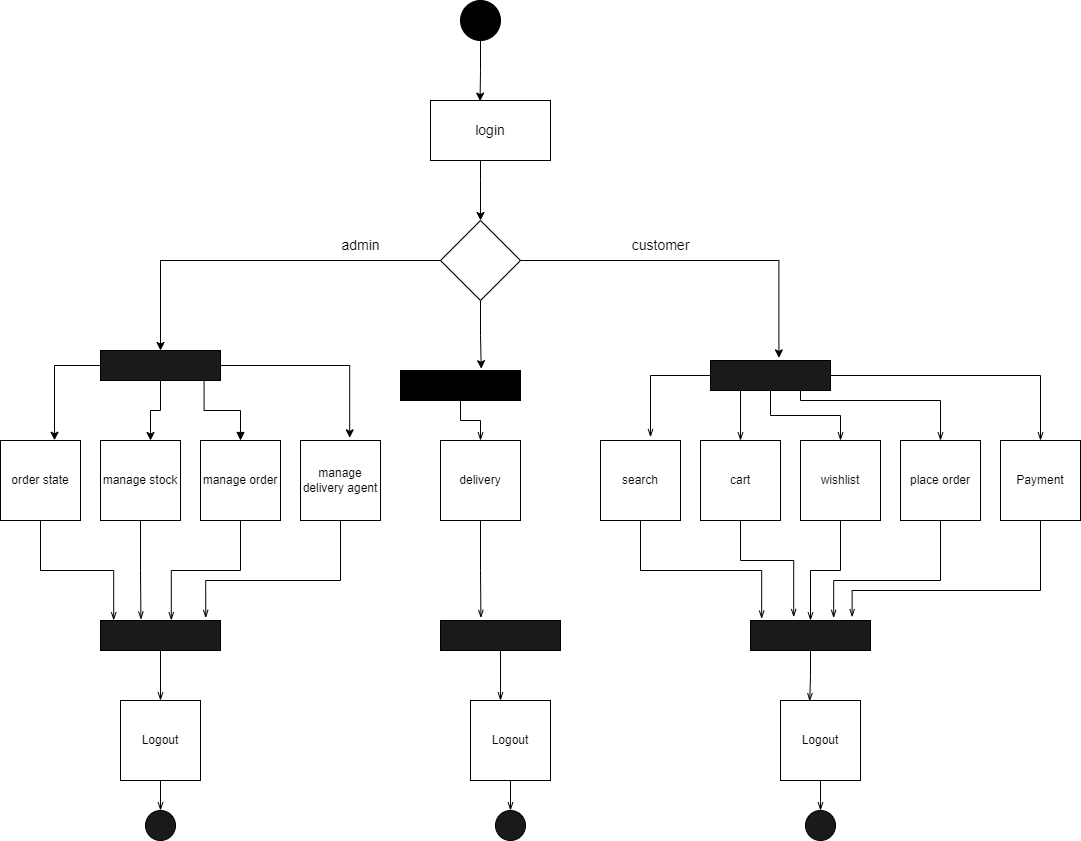

The diagram above was exported from draw.io. Its source (the exported page's mxGraphModel, read from the mxfile embedded in the PNG):
<mxGraphModel dx="1278" dy="539" grid="1" gridSize="10" guides="1" tooltips="1" connect="1" arrows="1" fold="1" page="1" pageScale="1" pageWidth="850" pageHeight="1100" math="0" shadow="0">
  <root>
    <mxCell id="0" />
    <mxCell id="1" parent="0" />
    <mxCell id="aPvqLLYT-_Ii6zD3nZck-23" style="edgeStyle=orthogonalEdgeStyle;rounded=0;orthogonalLoop=1;jettySize=auto;html=1;entryX=0.413;entryY=0.01;entryDx=0;entryDy=0;entryPerimeter=0;" parent="1" source="aPvqLLYT-_Ii6zD3nZck-1" target="aPvqLLYT-_Ii6zD3nZck-7" edge="1">
      <mxGeometry relative="1" as="geometry" />
    </mxCell>
    <mxCell id="aPvqLLYT-_Ii6zD3nZck-1" value="" style="ellipse;whiteSpace=wrap;html=1;aspect=fixed;fillColor=#000000;" parent="1" vertex="1">
      <mxGeometry x="460" y="30" width="40" height="40" as="geometry" />
    </mxCell>
    <mxCell id="aPvqLLYT-_Ii6zD3nZck-24" style="edgeStyle=orthogonalEdgeStyle;rounded=0;orthogonalLoop=1;jettySize=auto;html=1;entryX=0.5;entryY=0;entryDx=0;entryDy=0;" parent="1" source="aPvqLLYT-_Ii6zD3nZck-7" target="aPvqLLYT-_Ii6zD3nZck-10" edge="1">
      <mxGeometry relative="1" as="geometry">
        <Array as="points">
          <mxPoint x="480" y="210" />
          <mxPoint x="480" y="210" />
        </Array>
      </mxGeometry>
    </mxCell>
    <mxCell id="aPvqLLYT-_Ii6zD3nZck-7" value="&lt;font style=&quot;font-size: 14px;&quot;&gt;login&lt;/font&gt;" style="rounded=0;whiteSpace=wrap;html=1;fillColor=#FFFFFF;" parent="1" vertex="1">
      <mxGeometry x="430" y="130" width="120" height="60" as="geometry" />
    </mxCell>
    <mxCell id="aPvqLLYT-_Ii6zD3nZck-14" style="edgeStyle=orthogonalEdgeStyle;rounded=0;orthogonalLoop=1;jettySize=auto;html=1;entryX=0.673;entryY=-0.06;entryDx=0;entryDy=0;entryPerimeter=0;" parent="1" source="aPvqLLYT-_Ii6zD3nZck-10" target="aPvqLLYT-_Ii6zD3nZck-12" edge="1">
      <mxGeometry relative="1" as="geometry" />
    </mxCell>
    <mxCell id="aPvqLLYT-_Ii6zD3nZck-15" style="edgeStyle=orthogonalEdgeStyle;rounded=0;orthogonalLoop=1;jettySize=auto;html=1;entryX=0.57;entryY=-0.087;entryDx=0;entryDy=0;entryPerimeter=0;" parent="1" source="aPvqLLYT-_Ii6zD3nZck-10" target="aPvqLLYT-_Ii6zD3nZck-13" edge="1">
      <mxGeometry relative="1" as="geometry" />
    </mxCell>
    <mxCell id="aPvqLLYT-_Ii6zD3nZck-16" style="edgeStyle=orthogonalEdgeStyle;rounded=0;orthogonalLoop=1;jettySize=auto;html=1;" parent="1" source="aPvqLLYT-_Ii6zD3nZck-10" target="aPvqLLYT-_Ii6zD3nZck-11" edge="1">
      <mxGeometry relative="1" as="geometry" />
    </mxCell>
    <mxCell id="aPvqLLYT-_Ii6zD3nZck-10" value="" style="rhombus;whiteSpace=wrap;html=1;fillColor=#FFFFFF;" parent="1" vertex="1">
      <mxGeometry x="440" y="250" width="80" height="80" as="geometry" />
    </mxCell>
    <mxCell id="aPvqLLYT-_Ii6zD3nZck-25" style="edgeStyle=orthogonalEdgeStyle;rounded=0;orthogonalLoop=1;jettySize=auto;html=1;entryX=0.675;entryY=-0.003;entryDx=0;entryDy=0;entryPerimeter=0;" parent="1" source="aPvqLLYT-_Ii6zD3nZck-11" target="aPvqLLYT-_Ii6zD3nZck-17" edge="1">
      <mxGeometry relative="1" as="geometry" />
    </mxCell>
    <mxCell id="aPvqLLYT-_Ii6zD3nZck-26" style="edgeStyle=orthogonalEdgeStyle;rounded=0;orthogonalLoop=1;jettySize=auto;html=1;entryX=0.625;entryY=0;entryDx=0;entryDy=0;entryPerimeter=0;" parent="1" source="aPvqLLYT-_Ii6zD3nZck-11" target="aPvqLLYT-_Ii6zD3nZck-18" edge="1">
      <mxGeometry relative="1" as="geometry" />
    </mxCell>
    <mxCell id="aPvqLLYT-_Ii6zD3nZck-27" style="edgeStyle=orthogonalEdgeStyle;rounded=0;orthogonalLoop=1;jettySize=auto;html=1;entryX=0.615;entryY=-0.033;entryDx=0;entryDy=0;entryPerimeter=0;" parent="1" source="aPvqLLYT-_Ii6zD3nZck-11" target="aPvqLLYT-_Ii6zD3nZck-20" edge="1">
      <mxGeometry relative="1" as="geometry" />
    </mxCell>
    <mxCell id="aPvqLLYT-_Ii6zD3nZck-11" value="" style="rounded=0;whiteSpace=wrap;html=1;fillColor=#1A1A1A;" parent="1" vertex="1">
      <mxGeometry x="100" y="380" width="120" height="30" as="geometry" />
    </mxCell>
    <mxCell id="aPvqLLYT-_Ii6zD3nZck-45" style="edgeStyle=orthogonalEdgeStyle;rounded=0;orthogonalLoop=1;jettySize=auto;html=1;exitX=0.5;exitY=1;exitDx=0;exitDy=0;entryX=0.5;entryY=0;entryDx=0;entryDy=0;fontSize=14;startArrow=none;startFill=0;endArrow=openThin;endFill=0;" parent="1" source="aPvqLLYT-_Ii6zD3nZck-12" target="aPvqLLYT-_Ii6zD3nZck-30" edge="1">
      <mxGeometry relative="1" as="geometry" />
    </mxCell>
    <mxCell id="aPvqLLYT-_Ii6zD3nZck-12" value="" style="rounded=0;whiteSpace=wrap;html=1;fillColor=#000000;" parent="1" vertex="1">
      <mxGeometry x="400" y="400" width="120" height="30" as="geometry" />
    </mxCell>
    <mxCell id="aPvqLLYT-_Ii6zD3nZck-36" value="" style="edgeStyle=orthogonalEdgeStyle;rounded=0;orthogonalLoop=1;jettySize=auto;html=1;startArrow=none;startFill=0;endArrow=openThin;endFill=0;" parent="1" source="aPvqLLYT-_Ii6zD3nZck-13" target="aPvqLLYT-_Ii6zD3nZck-33" edge="1">
      <mxGeometry relative="1" as="geometry" />
    </mxCell>
    <mxCell id="aPvqLLYT-_Ii6zD3nZck-39" style="edgeStyle=orthogonalEdgeStyle;rounded=0;orthogonalLoop=1;jettySize=auto;html=1;entryX=0.625;entryY=-0.042;entryDx=0;entryDy=0;entryPerimeter=0;startArrow=none;startFill=0;endArrow=openThin;endFill=0;" parent="1" source="aPvqLLYT-_Ii6zD3nZck-13" target="aPvqLLYT-_Ii6zD3nZck-31" edge="1">
      <mxGeometry relative="1" as="geometry" />
    </mxCell>
    <mxCell id="aPvqLLYT-_Ii6zD3nZck-40" style="edgeStyle=orthogonalEdgeStyle;rounded=0;orthogonalLoop=1;jettySize=auto;html=1;exitX=0.25;exitY=1;exitDx=0;exitDy=0;entryX=0.5;entryY=0;entryDx=0;entryDy=0;startArrow=none;startFill=0;endArrow=openThin;endFill=0;" parent="1" source="aPvqLLYT-_Ii6zD3nZck-13" target="aPvqLLYT-_Ii6zD3nZck-32" edge="1">
      <mxGeometry relative="1" as="geometry" />
    </mxCell>
    <mxCell id="aPvqLLYT-_Ii6zD3nZck-47" style="edgeStyle=orthogonalEdgeStyle;rounded=0;orthogonalLoop=1;jettySize=auto;html=1;exitX=1;exitY=0.5;exitDx=0;exitDy=0;entryX=0.5;entryY=0;entryDx=0;entryDy=0;fontSize=14;startArrow=none;startFill=0;endArrow=openThin;endFill=0;" parent="1" source="aPvqLLYT-_Ii6zD3nZck-13" target="aPvqLLYT-_Ii6zD3nZck-46" edge="1">
      <mxGeometry relative="1" as="geometry" />
    </mxCell>
    <mxCell id="aPvqLLYT-_Ii6zD3nZck-48" style="edgeStyle=orthogonalEdgeStyle;rounded=0;orthogonalLoop=1;jettySize=auto;html=1;exitX=0.75;exitY=1;exitDx=0;exitDy=0;entryX=0.5;entryY=0;entryDx=0;entryDy=0;fontSize=14;startArrow=none;startFill=0;endArrow=openThin;endFill=0;" parent="1" source="aPvqLLYT-_Ii6zD3nZck-13" target="aPvqLLYT-_Ii6zD3nZck-34" edge="1">
      <mxGeometry relative="1" as="geometry">
        <Array as="points">
          <mxPoint x="800" y="430" />
          <mxPoint x="940" y="430" />
        </Array>
      </mxGeometry>
    </mxCell>
    <mxCell id="aPvqLLYT-_Ii6zD3nZck-13" value="" style="rounded=0;whiteSpace=wrap;html=1;fillColor=#1A1A1A;" parent="1" vertex="1">
      <mxGeometry x="710" y="390" width="120" height="30" as="geometry" />
    </mxCell>
    <mxCell id="aPvqLLYT-_Ii6zD3nZck-61" style="edgeStyle=orthogonalEdgeStyle;rounded=0;orthogonalLoop=1;jettySize=auto;html=1;exitX=0.5;exitY=1;exitDx=0;exitDy=0;entryX=0.11;entryY=-0.007;entryDx=0;entryDy=0;entryPerimeter=0;fontSize=14;startArrow=none;startFill=0;endArrow=openThin;endFill=0;" parent="1" source="aPvqLLYT-_Ii6zD3nZck-17" target="aPvqLLYT-_Ii6zD3nZck-42" edge="1">
      <mxGeometry relative="1" as="geometry" />
    </mxCell>
    <mxCell id="aPvqLLYT-_Ii6zD3nZck-17" value="order state" style="whiteSpace=wrap;html=1;aspect=fixed;fillColor=#FFFFFF;" parent="1" vertex="1">
      <mxGeometry y="470" width="80" height="80" as="geometry" />
    </mxCell>
    <mxCell id="aPvqLLYT-_Ii6zD3nZck-62" style="edgeStyle=orthogonalEdgeStyle;rounded=0;orthogonalLoop=1;jettySize=auto;html=1;exitX=0.5;exitY=1;exitDx=0;exitDy=0;entryX=0.337;entryY=-0.033;entryDx=0;entryDy=0;entryPerimeter=0;fontSize=14;startArrow=none;startFill=0;endArrow=openThin;endFill=0;" parent="1" source="aPvqLLYT-_Ii6zD3nZck-18" target="aPvqLLYT-_Ii6zD3nZck-42" edge="1">
      <mxGeometry relative="1" as="geometry" />
    </mxCell>
    <mxCell id="aPvqLLYT-_Ii6zD3nZck-18" value="manage stock" style="whiteSpace=wrap;html=1;aspect=fixed;fillColor=#FFFFFF;" parent="1" vertex="1">
      <mxGeometry x="100" y="470" width="80" height="80" as="geometry" />
    </mxCell>
    <mxCell id="aPvqLLYT-_Ii6zD3nZck-28" style="edgeStyle=orthogonalEdgeStyle;rounded=0;orthogonalLoop=1;jettySize=auto;html=1;entryX=0.863;entryY=1.02;entryDx=0;entryDy=0;entryPerimeter=0;endArrow=none;endFill=0;startArrow=block;startFill=1;" parent="1" source="aPvqLLYT-_Ii6zD3nZck-19" target="aPvqLLYT-_Ii6zD3nZck-11" edge="1">
      <mxGeometry relative="1" as="geometry" />
    </mxCell>
    <mxCell id="aPvqLLYT-_Ii6zD3nZck-63" style="edgeStyle=orthogonalEdgeStyle;rounded=0;orthogonalLoop=1;jettySize=auto;html=1;exitX=0.5;exitY=1;exitDx=0;exitDy=0;entryX=0.59;entryY=-0.007;entryDx=0;entryDy=0;entryPerimeter=0;fontSize=14;startArrow=none;startFill=0;endArrow=openThin;endFill=0;" parent="1" source="aPvqLLYT-_Ii6zD3nZck-19" target="aPvqLLYT-_Ii6zD3nZck-42" edge="1">
      <mxGeometry relative="1" as="geometry" />
    </mxCell>
    <mxCell id="aPvqLLYT-_Ii6zD3nZck-19" value="manage order" style="whiteSpace=wrap;html=1;aspect=fixed;fillColor=#FFFFFF;" parent="1" vertex="1">
      <mxGeometry x="200" y="470" width="80" height="80" as="geometry" />
    </mxCell>
    <mxCell id="aPvqLLYT-_Ii6zD3nZck-64" style="edgeStyle=orthogonalEdgeStyle;rounded=0;orthogonalLoop=1;jettySize=auto;html=1;exitX=0.5;exitY=1;exitDx=0;exitDy=0;entryX=0.877;entryY=-0.087;entryDx=0;entryDy=0;entryPerimeter=0;fontSize=14;startArrow=none;startFill=0;endArrow=openThin;endFill=0;" parent="1" source="aPvqLLYT-_Ii6zD3nZck-20" target="aPvqLLYT-_Ii6zD3nZck-42" edge="1">
      <mxGeometry relative="1" as="geometry">
        <Array as="points">
          <mxPoint x="340" y="610" />
          <mxPoint x="205" y="610" />
        </Array>
      </mxGeometry>
    </mxCell>
    <mxCell id="aPvqLLYT-_Ii6zD3nZck-20" value="manage delivery agent" style="whiteSpace=wrap;html=1;aspect=fixed;fillColor=#FFFFFF;" parent="1" vertex="1">
      <mxGeometry x="300" y="470" width="80" height="80" as="geometry" />
    </mxCell>
    <mxCell id="aPvqLLYT-_Ii6zD3nZck-66" style="edgeStyle=orthogonalEdgeStyle;rounded=0;orthogonalLoop=1;jettySize=auto;html=1;exitX=0.5;exitY=1;exitDx=0;exitDy=0;entryX=0.337;entryY=-0.087;entryDx=0;entryDy=0;entryPerimeter=0;fontSize=14;startArrow=none;startFill=0;endArrow=openThin;endFill=0;" parent="1" source="aPvqLLYT-_Ii6zD3nZck-30" target="aPvqLLYT-_Ii6zD3nZck-43" edge="1">
      <mxGeometry relative="1" as="geometry" />
    </mxCell>
    <mxCell id="aPvqLLYT-_Ii6zD3nZck-30" value="delivery" style="whiteSpace=wrap;html=1;aspect=fixed;fillColor=#FFFFFF;" parent="1" vertex="1">
      <mxGeometry x="440" y="470" width="80" height="80" as="geometry" />
    </mxCell>
    <mxCell id="aPvqLLYT-_Ii6zD3nZck-67" style="edgeStyle=orthogonalEdgeStyle;rounded=0;orthogonalLoop=1;jettySize=auto;html=1;exitX=0.5;exitY=1;exitDx=0;exitDy=0;entryX=0.093;entryY=-0.06;entryDx=0;entryDy=0;entryPerimeter=0;fontSize=14;startArrow=none;startFill=0;endArrow=openThin;endFill=0;" parent="1" source="aPvqLLYT-_Ii6zD3nZck-31" target="aPvqLLYT-_Ii6zD3nZck-44" edge="1">
      <mxGeometry relative="1" as="geometry" />
    </mxCell>
    <mxCell id="aPvqLLYT-_Ii6zD3nZck-31" value="search" style="whiteSpace=wrap;html=1;aspect=fixed;fillColor=#FFFFFF;" parent="1" vertex="1">
      <mxGeometry x="600" y="470" width="80" height="80" as="geometry" />
    </mxCell>
    <mxCell id="aPvqLLYT-_Ii6zD3nZck-68" style="edgeStyle=orthogonalEdgeStyle;rounded=0;orthogonalLoop=1;jettySize=auto;html=1;exitX=0.5;exitY=1;exitDx=0;exitDy=0;entryX=0.36;entryY=-0.113;entryDx=0;entryDy=0;entryPerimeter=0;fontSize=14;startArrow=none;startFill=0;endArrow=openThin;endFill=0;" parent="1" source="aPvqLLYT-_Ii6zD3nZck-32" target="aPvqLLYT-_Ii6zD3nZck-44" edge="1">
      <mxGeometry relative="1" as="geometry">
        <Array as="points">
          <mxPoint x="740" y="590" />
          <mxPoint x="793" y="590" />
        </Array>
      </mxGeometry>
    </mxCell>
    <mxCell id="aPvqLLYT-_Ii6zD3nZck-32" value="cart" style="whiteSpace=wrap;html=1;aspect=fixed;fillColor=#FFFFFF;" parent="1" vertex="1">
      <mxGeometry x="700" y="470" width="80" height="80" as="geometry" />
    </mxCell>
    <mxCell id="aPvqLLYT-_Ii6zD3nZck-69" style="edgeStyle=orthogonalEdgeStyle;rounded=0;orthogonalLoop=1;jettySize=auto;html=1;exitX=0.5;exitY=1;exitDx=0;exitDy=0;entryX=0.5;entryY=0;entryDx=0;entryDy=0;fontSize=14;startArrow=none;startFill=0;endArrow=openThin;endFill=0;" parent="1" source="aPvqLLYT-_Ii6zD3nZck-33" target="aPvqLLYT-_Ii6zD3nZck-44" edge="1">
      <mxGeometry relative="1" as="geometry" />
    </mxCell>
    <mxCell id="aPvqLLYT-_Ii6zD3nZck-33" value="wishlist" style="whiteSpace=wrap;html=1;aspect=fixed;fillColor=#FFFFFF;" parent="1" vertex="1">
      <mxGeometry x="800" y="470" width="80" height="80" as="geometry" />
    </mxCell>
    <mxCell id="aPvqLLYT-_Ii6zD3nZck-70" style="edgeStyle=orthogonalEdgeStyle;rounded=0;orthogonalLoop=1;jettySize=auto;html=1;exitX=0.5;exitY=1;exitDx=0;exitDy=0;entryX=0.693;entryY=-0.087;entryDx=0;entryDy=0;entryPerimeter=0;fontSize=14;startArrow=none;startFill=0;endArrow=openThin;endFill=0;" parent="1" source="aPvqLLYT-_Ii6zD3nZck-34" target="aPvqLLYT-_Ii6zD3nZck-44" edge="1">
      <mxGeometry relative="1" as="geometry">
        <Array as="points">
          <mxPoint x="940" y="610" />
          <mxPoint x="833" y="610" />
        </Array>
      </mxGeometry>
    </mxCell>
    <mxCell id="aPvqLLYT-_Ii6zD3nZck-34" value="place order" style="whiteSpace=wrap;html=1;aspect=fixed;fillColor=#FFFFFF;" parent="1" vertex="1">
      <mxGeometry x="900" y="470" width="80" height="80" as="geometry" />
    </mxCell>
    <mxCell id="aPvqLLYT-_Ii6zD3nZck-52" style="edgeStyle=orthogonalEdgeStyle;rounded=0;orthogonalLoop=1;jettySize=auto;html=1;exitX=0.5;exitY=1;exitDx=0;exitDy=0;entryX=0.5;entryY=0;entryDx=0;entryDy=0;fontSize=14;startArrow=none;startFill=0;endArrow=openThin;endFill=0;" parent="1" source="aPvqLLYT-_Ii6zD3nZck-42" target="aPvqLLYT-_Ii6zD3nZck-49" edge="1">
      <mxGeometry relative="1" as="geometry" />
    </mxCell>
    <mxCell id="aPvqLLYT-_Ii6zD3nZck-42" value="" style="rounded=0;whiteSpace=wrap;html=1;fillColor=#1A1A1A;" parent="1" vertex="1">
      <mxGeometry x="100" y="650" width="120" height="30" as="geometry" />
    </mxCell>
    <mxCell id="aPvqLLYT-_Ii6zD3nZck-53" style="edgeStyle=orthogonalEdgeStyle;rounded=0;orthogonalLoop=1;jettySize=auto;html=1;exitX=0.5;exitY=1;exitDx=0;exitDy=0;entryX=0.375;entryY=0;entryDx=0;entryDy=0;entryPerimeter=0;fontSize=14;startArrow=none;startFill=0;endArrow=openThin;endFill=0;" parent="1" source="aPvqLLYT-_Ii6zD3nZck-43" target="aPvqLLYT-_Ii6zD3nZck-50" edge="1">
      <mxGeometry relative="1" as="geometry" />
    </mxCell>
    <mxCell id="aPvqLLYT-_Ii6zD3nZck-43" value="" style="rounded=0;whiteSpace=wrap;html=1;fillColor=#1A1A1A;" parent="1" vertex="1">
      <mxGeometry x="440" y="650" width="120" height="30" as="geometry" />
    </mxCell>
    <mxCell id="aPvqLLYT-_Ii6zD3nZck-54" style="edgeStyle=orthogonalEdgeStyle;rounded=0;orthogonalLoop=1;jettySize=auto;html=1;exitX=0.5;exitY=1;exitDx=0;exitDy=0;entryX=0.365;entryY=0.008;entryDx=0;entryDy=0;entryPerimeter=0;fontSize=14;startArrow=none;startFill=0;endArrow=openThin;endFill=0;" parent="1" source="aPvqLLYT-_Ii6zD3nZck-44" target="aPvqLLYT-_Ii6zD3nZck-51" edge="1">
      <mxGeometry relative="1" as="geometry" />
    </mxCell>
    <mxCell id="aPvqLLYT-_Ii6zD3nZck-44" value="" style="rounded=0;whiteSpace=wrap;html=1;fillColor=#1A1A1A;" parent="1" vertex="1">
      <mxGeometry x="750" y="650" width="120" height="30" as="geometry" />
    </mxCell>
    <mxCell id="aPvqLLYT-_Ii6zD3nZck-72" style="edgeStyle=orthogonalEdgeStyle;rounded=0;orthogonalLoop=1;jettySize=auto;html=1;exitX=0.5;exitY=1;exitDx=0;exitDy=0;entryX=0.847;entryY=-0.113;entryDx=0;entryDy=0;entryPerimeter=0;fontSize=14;startArrow=none;startFill=0;endArrow=openThin;endFill=0;" parent="1" source="aPvqLLYT-_Ii6zD3nZck-46" target="aPvqLLYT-_Ii6zD3nZck-44" edge="1">
      <mxGeometry relative="1" as="geometry">
        <Array as="points">
          <mxPoint x="1040" y="620" />
          <mxPoint x="852" y="620" />
        </Array>
      </mxGeometry>
    </mxCell>
    <mxCell id="aPvqLLYT-_Ii6zD3nZck-46" value="Payment" style="whiteSpace=wrap;html=1;aspect=fixed;fillColor=#FFFFFF;" parent="1" vertex="1">
      <mxGeometry x="1000" y="470" width="80" height="80" as="geometry" />
    </mxCell>
    <mxCell id="aPvqLLYT-_Ii6zD3nZck-55" style="edgeStyle=orthogonalEdgeStyle;rounded=0;orthogonalLoop=1;jettySize=auto;html=1;exitX=0.5;exitY=1;exitDx=0;exitDy=0;fontSize=14;startArrow=none;startFill=0;endArrow=openThin;endFill=0;" parent="1" source="aPvqLLYT-_Ii6zD3nZck-49" edge="1">
      <mxGeometry relative="1" as="geometry">
        <mxPoint x="160" y="840" as="targetPoint" />
      </mxGeometry>
    </mxCell>
    <mxCell id="aPvqLLYT-_Ii6zD3nZck-49" value="Logout" style="whiteSpace=wrap;html=1;aspect=fixed;fillColor=#FFFFFF;" parent="1" vertex="1">
      <mxGeometry x="120" y="730" width="80" height="80" as="geometry" />
    </mxCell>
    <mxCell id="aPvqLLYT-_Ii6zD3nZck-56" style="edgeStyle=orthogonalEdgeStyle;rounded=0;orthogonalLoop=1;jettySize=auto;html=1;exitX=0.5;exitY=1;exitDx=0;exitDy=0;fontSize=14;startArrow=none;startFill=0;endArrow=openThin;endFill=0;" parent="1" source="aPvqLLYT-_Ii6zD3nZck-50" edge="1">
      <mxGeometry relative="1" as="geometry">
        <mxPoint x="510" y="840" as="targetPoint" />
      </mxGeometry>
    </mxCell>
    <mxCell id="aPvqLLYT-_Ii6zD3nZck-50" value="Logout" style="whiteSpace=wrap;html=1;aspect=fixed;fillColor=#FFFFFF;" parent="1" vertex="1">
      <mxGeometry x="470" y="730" width="80" height="80" as="geometry" />
    </mxCell>
    <mxCell id="aPvqLLYT-_Ii6zD3nZck-57" style="edgeStyle=orthogonalEdgeStyle;rounded=0;orthogonalLoop=1;jettySize=auto;html=1;exitX=0.5;exitY=1;exitDx=0;exitDy=0;fontSize=14;startArrow=none;startFill=0;endArrow=openThin;endFill=0;" parent="1" source="aPvqLLYT-_Ii6zD3nZck-51" edge="1">
      <mxGeometry relative="1" as="geometry">
        <mxPoint x="820" y="840" as="targetPoint" />
      </mxGeometry>
    </mxCell>
    <mxCell id="aPvqLLYT-_Ii6zD3nZck-51" value="Logout" style="whiteSpace=wrap;html=1;aspect=fixed;fillColor=#FFFFFF;" parent="1" vertex="1">
      <mxGeometry x="780" y="730" width="80" height="80" as="geometry" />
    </mxCell>
    <mxCell id="aPvqLLYT-_Ii6zD3nZck-58" value="" style="ellipse;whiteSpace=wrap;html=1;aspect=fixed;fontSize=14;fillColor=#1A1A1A;" parent="1" vertex="1">
      <mxGeometry x="145" y="840" width="30" height="30" as="geometry" />
    </mxCell>
    <mxCell id="aPvqLLYT-_Ii6zD3nZck-59" value="" style="ellipse;whiteSpace=wrap;html=1;aspect=fixed;fontSize=14;fillColor=#1A1A1A;" parent="1" vertex="1">
      <mxGeometry x="495" y="840" width="30" height="30" as="geometry" />
    </mxCell>
    <mxCell id="aPvqLLYT-_Ii6zD3nZck-60" value="" style="ellipse;whiteSpace=wrap;html=1;aspect=fixed;fontSize=14;fillColor=#1A1A1A;" parent="1" vertex="1">
      <mxGeometry x="805" y="840" width="30" height="30" as="geometry" />
    </mxCell>
    <mxCell id="aPvqLLYT-_Ii6zD3nZck-73" value="customer" style="text;html=1;resizable=0;autosize=1;align=center;verticalAlign=middle;points=[];fillColor=none;strokeColor=none;rounded=0;fontSize=14;" parent="1" vertex="1">
      <mxGeometry x="620" y="260" width="80" height="30" as="geometry" />
    </mxCell>
    <mxCell id="aPvqLLYT-_Ii6zD3nZck-74" value="admin" style="text;html=1;resizable=0;autosize=1;align=center;verticalAlign=middle;points=[];fillColor=none;strokeColor=none;rounded=0;fontSize=14;" parent="1" vertex="1">
      <mxGeometry x="330" y="260" width="60" height="30" as="geometry" />
    </mxCell>
  </root>
</mxGraphModel>